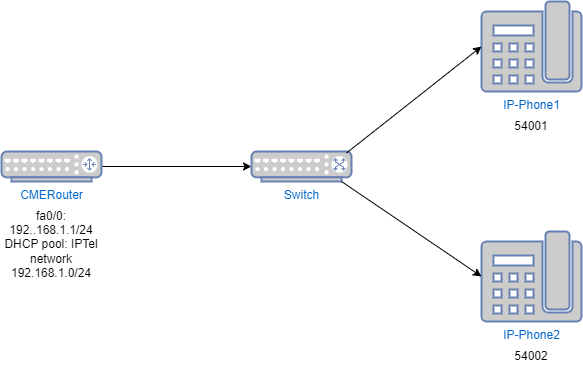

The diagram above was exported from draw.io. Its source (the exported page's mxGraphModel, read from the mxfile embedded in the PNG):
<mxGraphModel dx="1843" dy="796" grid="1" gridSize="10" guides="1" tooltips="1" connect="1" arrows="1" fold="1" page="1" pageScale="1" pageWidth="1100" pageHeight="850" background="none" math="0" shadow="0">
  <root>
    <mxCell id="0" />
    <mxCell id="1" parent="0" />
    <mxCell id="azKfvFOw98HD4xkeUdGM-6" style="edgeStyle=orthogonalEdgeStyle;rounded=0;orthogonalLoop=1;jettySize=auto;html=1;exitX=1;exitY=0.5;exitDx=0;exitDy=0;exitPerimeter=0;" edge="1" parent="1" source="azKfvFOw98HD4xkeUdGM-1" target="azKfvFOw98HD4xkeUdGM-2">
      <mxGeometry relative="1" as="geometry" />
    </mxCell>
    <mxCell id="azKfvFOw98HD4xkeUdGM-1" value="CMERouter" style="fontColor=#0066CC;verticalAlign=top;verticalLabelPosition=bottom;labelPosition=center;align=center;html=1;outlineConnect=0;fillColor=#CCCCCC;strokeColor=#6881B3;gradientColor=none;gradientDirection=north;strokeWidth=2;shape=mxgraph.networks.router;" vertex="1" parent="1">
      <mxGeometry x="270" y="370" width="100" height="30" as="geometry" />
    </mxCell>
    <mxCell id="azKfvFOw98HD4xkeUdGM-2" value="Switch" style="fontColor=#0066CC;verticalAlign=top;verticalLabelPosition=bottom;labelPosition=center;align=center;html=1;outlineConnect=0;fillColor=#CCCCCC;strokeColor=#6881B3;gradientColor=none;gradientDirection=north;strokeWidth=2;shape=mxgraph.networks.switch;" vertex="1" parent="1">
      <mxGeometry x="520" y="370" width="100" height="30" as="geometry" />
    </mxCell>
    <mxCell id="azKfvFOw98HD4xkeUdGM-3" value="IP-Phone1" style="fontColor=#0066CC;verticalAlign=top;verticalLabelPosition=bottom;labelPosition=center;align=center;html=1;outlineConnect=0;fillColor=#CCCCCC;strokeColor=#6881B3;gradientColor=none;gradientDirection=north;strokeWidth=2;shape=mxgraph.networks.phone_2;" vertex="1" parent="1">
      <mxGeometry x="750" y="220" width="100" height="90" as="geometry" />
    </mxCell>
    <mxCell id="azKfvFOw98HD4xkeUdGM-4" value="IP-Phone2" style="fontColor=#0066CC;verticalAlign=top;verticalLabelPosition=bottom;labelPosition=center;align=center;html=1;outlineConnect=0;fillColor=#CCCCCC;strokeColor=#6881B3;gradientColor=none;gradientDirection=north;strokeWidth=2;shape=mxgraph.networks.phone_2;" vertex="1" parent="1">
      <mxGeometry x="750" y="450" width="100" height="90" as="geometry" />
    </mxCell>
    <mxCell id="azKfvFOw98HD4xkeUdGM-8" value="" style="endArrow=classic;html=1;rounded=0;entryX=0;entryY=0.5;entryDx=0;entryDy=0;entryPerimeter=0;exitX=0.95;exitY=0.05;exitDx=0;exitDy=0;exitPerimeter=0;" edge="1" parent="1" source="azKfvFOw98HD4xkeUdGM-2" target="azKfvFOw98HD4xkeUdGM-3">
      <mxGeometry width="50" height="50" relative="1" as="geometry">
        <mxPoint x="520" y="450" as="sourcePoint" />
        <mxPoint x="570" y="400" as="targetPoint" />
      </mxGeometry>
    </mxCell>
    <mxCell id="azKfvFOw98HD4xkeUdGM-9" value="" style="endArrow=classic;html=1;rounded=0;entryX=0;entryY=0.5;entryDx=0;entryDy=0;entryPerimeter=0;exitX=0.9;exitY=1;exitDx=0;exitDy=0;exitPerimeter=0;" edge="1" parent="1" source="azKfvFOw98HD4xkeUdGM-2" target="azKfvFOw98HD4xkeUdGM-4">
      <mxGeometry width="50" height="50" relative="1" as="geometry">
        <mxPoint x="625" y="382" as="sourcePoint" />
        <mxPoint x="760" y="275" as="targetPoint" />
      </mxGeometry>
    </mxCell>
    <mxCell id="azKfvFOw98HD4xkeUdGM-10" value="54001" style="text;html=1;strokeColor=none;fillColor=none;align=center;verticalAlign=middle;whiteSpace=wrap;rounded=0;" vertex="1" parent="1">
      <mxGeometry x="770" y="330" width="60" height="30" as="geometry" />
    </mxCell>
    <mxCell id="azKfvFOw98HD4xkeUdGM-11" value="54002" style="text;html=1;strokeColor=none;fillColor=none;align=center;verticalAlign=middle;whiteSpace=wrap;rounded=0;" vertex="1" parent="1">
      <mxGeometry x="770" y="560" width="60" height="30" as="geometry" />
    </mxCell>
    <mxCell id="azKfvFOw98HD4xkeUdGM-13" value="fa0/0: 192..168.1.1/24&lt;br&gt;DHCP pool: IPTel&lt;br&gt;network 192.168.1.0/24&lt;br&gt;" style="text;html=1;strokeColor=none;fillColor=none;align=center;verticalAlign=middle;whiteSpace=wrap;rounded=0;" vertex="1" parent="1">
      <mxGeometry x="271" y="425" width="98" height="75" as="geometry" />
    </mxCell>
  </root>
</mxGraphModel>